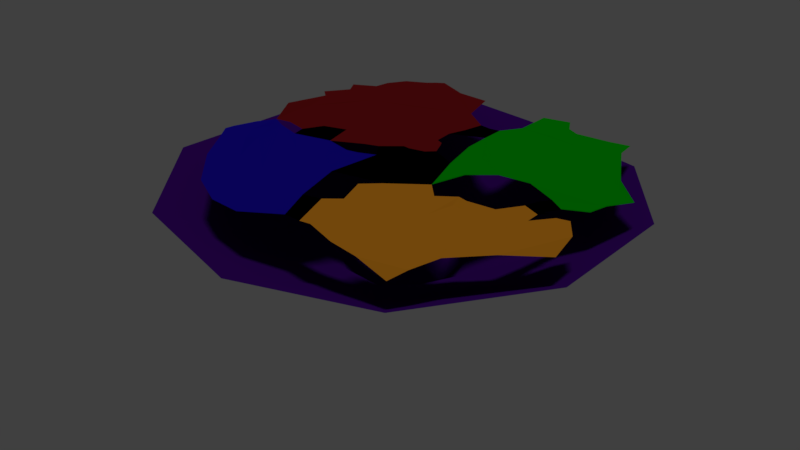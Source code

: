 # Source: realm_floor.blend  (saved by Blender 2.79.0; exported with 4.5.12 LTS)
import bpy
from mathutils import Matrix  # noqa: F401  (used for matrix-valued properties, if any)

bpy.ops.wm.read_factory_settings(use_empty=True)
scene = bpy.context.scene
scene.name = 'Scene'

# ---- collections
col_collection_1 = bpy.data.collections.new('Collection 1'); scene.collection.children.link(col_collection_1)

# ---- materials (node trees are filled in below, after node groups)
mat_material_001 = bpy.data.materials.new('Material.001')
mat_material_001.alpha_threshold = 0.0
mat_material_001.use_transparent_shadow = False
mat_material_001.diffuse_color = (0.035, 0.001938, 0.1237, 1.0)
mat_material_001.roughness = 0.5
mat_material = bpy.data.materials.new('Material')
mat_material.alpha_threshold = 0.0
mat_material.use_transparent_shadow = False
mat_material.diffuse_color = (0.0, 0.2529, 0.0006714, 1.0)
mat_material.roughness = 0.5
mat_material_002 = bpy.data.materials.new('Material.002')
mat_material_002.alpha_threshold = 0.0
mat_material_002.use_transparent_shadow = False
mat_material_002.diffuse_color = (0.4575, 0.1723, 0.009627, 1.0)
mat_material_002.roughness = 0.5
mat_material_003 = bpy.data.materials.new('Material.003')
mat_material_003.alpha_threshold = 0.0
mat_material_003.use_transparent_shadow = False
mat_material_003.diffuse_color = (0.00704, 0.002137, 0.2598, 1.0)
mat_material_003.roughness = 0.5
mat_material_004 = bpy.data.materials.new('Material.004')
mat_material_004.alpha_threshold = 0.0
mat_material_004.use_transparent_shadow = False
mat_material_004.diffuse_color = (0.1282, 0.00512, 0.006256, 1.0)
mat_material_004.roughness = 0.5
mat_material_005 = bpy.data.materials.new('Material.005')
mat_material_005.alpha_threshold = 0.0
mat_material_005.use_transparent_shadow = False
mat_material_005.diffuse_color = (0.0, 0.0, 0.0, 1.0)
mat_material_005.roughness = 0.5
mat_material_007 = bpy.data.materials.new('Material.007')
mat_material_007.alpha_threshold = 0.0
mat_material_007.use_transparent_shadow = False
mat_material_007.diffuse_color = (0.3032, 0.03734, 0.0, 1.0)
mat_material_007.specular_color = (0.9404, 1.0, 1.0)
mat_material_007.roughness = 0.5
mat_material_007.specular_intensity = 0.6824
mat_material_006 = bpy.data.materials.new('Material.006')
mat_material_006.alpha_threshold = 0.0
mat_material_006.use_transparent_shadow = False
mat_material_006.diffuse_color = (0.03237, 0.002476, 0.1025, 1.0)
mat_material_006.roughness = 0.5

# ---- material node trees

# ---- world
world_world = bpy.data.worlds.new('World'); scene.world = world_world
world_world.color = (0.05088, 0.05088, 0.05088)
world_world.use_sun_shadow = False
world_world.sun_shadow_jitter_overblur = 0.0
world_world.cycles.sampling_method = 'MANUAL'

# ---- lights
light_sun = bpy.data.lights.new('Sun', 'SUN')
light_sun.transmission_factor = 0.0
light_sun.angle = 0.1993
light_sun.energy = 1.0
light_sun.shadow_buffer_clip_start = 0.5
light_sun.shadow_soft_size = 0.1
light_sun.shadow_cascade_max_distance = 1000.0

# ---- meshes
me_plane = bpy.data.meshes.new('Plane')
me_plane.from_pydata([(1.131, 0.6631, -1.233), (-0.08247, 1.057, -1.233), (-0.8326, 0.02495, -1.233), (-0.08247, -1.008, -1.233), (1.131, -0.6132, -1.233), (0.253, 0.02495, -1.904), (-2.027, -3.155, -0.04238), (-3.597, -1.218, -0.04238), (3.995, -1.165, 0.02494), (0.2474, -3.823, -0.04238), (3.995, 1.213, 0.02494), (0.05582, 0.6318, -1.723), (0.5721, 1.007, -1.329), (-0.5823, 0.6318, -1.329), (0.7693, 0.4, -1.723), (-0.5823, -0.5819, -1.329), (-0.3851, 0.02495, -1.723), (0.7693, -0.3501, -1.723), (1.286, 0.02495, -1.329), (0.5721, -0.957, -1.329), (2.509, -3.089, -0.04238), (0.05582, -0.5819, -1.723), (-1.855, 3.787, -0.04238), (-3.412, 1.213, -0.04238), (2.681, 2.99, -0.04238), (0.2607, 3.553, -0.04238), (2.482, -2.58, 0.3532), (3.145, -1.552, 0.3721), (2.622, -2.08, 0.3658), (3.65, -0.5121, 0.4017), (3.498, 0.6513, 0.3645), (-1.778, -2.376, 0.3008), (3.687, 1.126, 0.3077), (3.354, -0.08909, 0.3706), (2.341, -2.862, 0.2608), (1.101, -2.576, 0.298), (-2.063, 1.894, 0.2816), (2.404, -1.54, 0.32), (-0.478, -2.844, 0.3592), (-2.619, 0.06141, 0.3338), (2.557, 1.502, 0.3225), (0.3925, -1.532, 0.3388), (-0.07159, 0.5309, 0.3334), (-1.104, -0.8512, 0.3084), (-0.3513, 0.824, 0.3192), (0.2306, 0.9995, 0.3544), (3.706, -1.01, 0.3087), (-1.787, 3.427, 0.2486), (2.577, 2.984, 0.2905), (1.654, -2.687, 0.3108), (-2.787, 1.459, 0.3192), (-2.669, 0.9913, 0.3003), (-2.225, -0.9202, 0.2984), (-2.931, 0.6618, 0.3761), (-2.978, -0.6068, 0.3202), (-2.414, -1.687, 0.3191), (-2.766, -1.096, 0.3394), (-2.449, -0.4534, 0.3109), (-2.81, -0.2234, 0.33), (-2.413, -0.8489, 0.3364), (-2.987, -0.7731, 0.3303), (-2.607, -0.5504, 0.3367), (-2.511, 1.805, 0.2842), (-1.828, 2.469, 0.2863), (-2.935, 1.589, 0.3271), (-2.662, 1.986, 0.3176), (-1.679, 2.854, 0.2803), (-2.738, 2.162, 0.3454), (-2.28, 2.257, 0.2914), (-2.397, 2.417, 0.3207), (-1.814, 3.168, 0.314), (-2.323, 2.651, 0.3343), (-2.056, 2.723, 0.2857), (-2.138, 2.969, 0.3248), (-0.9107, 3.026, 0.3609), (-1.495, 3.305, 0.3417), (1.251, 2.661, 0.3209), (1.29, 3.21, 0.3031), (2.155, 2.642, 0.3084), (1.812, 2.065, 0.3072), (2.54, 2.261, 0.3371), (1.383, 2.433, 0.3304), (2.067, 2.321, 0.3327), (3.21, 1.559, 0.3601), (2.66, 2.546, 0.3339), (2.668, 1.975, 0.337), (2.916, 2.079, 0.3685), (2.241, 2.876, 0.3101), (1.483, 2.875, 0.3363), (1.713, 2.591, 0.3356), (1.705, 2.738, 0.3527), (-0.7528, -0.207, 0.3595), (-0.3982, 0.5184, 0.3192), (-1.273, -0.03774, 0.3267), (-1.987, 0.03759, 0.3237), (-1.935, -0.1884, 0.3254), (1.075, -0.3285, 0.3384), (0.4982, -0.7811, 0.3497), (0.365, 0.6899, 0.349), (1.256, 0.2622, 0.3415), (1.351, -0.617, 0.3403), (2.609, 0.2186, 0.3256), (2.853, -0.3948, 0.3336), (2.542, -0.009561, 0.329), (1.037, 0.9557, 0.3173), (2.196, 0.6407, 0.3432), (1.655, 1.418, 0.313), (1.667, -0.433, 0.3561), (1.561, -1.534, 0.3274), (2.308, -0.4134, 0.3461), (1.094, -1.139, 0.3185), (1.622, -1.108, 0.3162), (1.666, 0.5626, 0.3556), (-1.14, -2.715, 0.2952), (-1.374, -1.482, 0.2912), (-2.519, -0.2062, 0.3075), (0.2469, -1.052, 0.3645), (-0.9122, -0.5729, 0.3187), (-2.305, -0.1162, 0.3603), (-0.4076, -0.9279, 0.3401), (-0.8256, -1.694, 0.2952), (-0.2059, -1.776, 0.3147), (-2.014, -1.339, 0.2888), (-2.315, -0.6588, 0.3024), (-0.5301, -0.197, 0.3753), (-1.507, -0.5787, 0.3134), (-2.371, 1.425, 0.2854), (0.5337, -2.384, 0.3063), (-1.553, 1.52, 0.2939), (-1.293, 2.083, 0.2921), (-0.4304, 0.65, 0.3188), (0.2845, 0.8928, 0.3557), (0.09973, 1.065, 0.3479), (0.131, 1.777, 0.3104), (-0.7463, 1.723, 0.3065), (-2.291, 0.06669, 0.3581), (0.03907, -2.392, 0.3002), (-2.698, 0.4884, 0.3052), (-0.1999, 0.5605, 0.3247), (-1.816, 0.3907, 0.3118), (0.1958, 0.602, 0.3268), (0.1376, -1.734, 0.3372), (0.3609, -2.425, 0.3165), (1.725, -0.6505, 0.317), (1.93, -0.6915, 0.3182), (1.832, -0.4723, 0.355), (2.976, 0.2718, 0.2997), (2.71, 0.4428, 0.3026), (2.938, 0.1378, 0.3135), (3.391, 0.3831, 0.3376), (3.143, -0.1313, 0.3669), (2.864, -0.02758, 0.3303), (2.837, -0.1303, 0.3234), (2.996, -0.06937, 0.3625), (0.8535, 3.055, 0.3248), (0.818, 2.46, 0.3071), (-0.214, 2.405, 0.3288), (-0.2997, 2.942, 0.3862), (0.6063, 2.092, 0.3218), (0.2432, 2.07, 0.3334), (0.4589, 1.84, 0.3259), (0.4632, 2.018, 0.3456), (-0.8227, 0.481, 0.3178), (-1.41, 0.5115, 0.3138), (0.6659, 1.147, 0.3549), (0.6439, 1.634, 0.3494), (0.05751, 1.425, 0.3352), (-0.4624, 0.2359, 0.3612), (-0.7206, 0.1734, 0.3501), (0.2709, 0.3799, 0.3249), (0.8117, 0.4788, 0.3412), (-0.2789, -0.03264, 0.3488)], [], [(5, 16, 11), (5, 21, 16), (4, 17, 18), (5, 17, 21), (5, 11, 14), (4, 18, 8), (3, 19, 9), (2, 15, 7), (1, 13, 22), (0, 12, 24), (4, 8, 20), (3, 9, 6), (2, 7, 23), (1, 22, 25), (0, 24, 10), (28, 27, 37), (24, 12, 25), (12, 1, 25), (22, 13, 23), (13, 2, 23), (7, 15, 6), (15, 3, 6), (9, 19, 20), (19, 4, 20), (8, 18, 10), (18, 0, 10), (14, 12, 0), (14, 11, 12), (11, 1, 12), (21, 19, 3), (21, 17, 19), (17, 4, 19), (18, 14, 0), (18, 17, 14), (17, 5, 14), (16, 15, 2), (16, 21, 15), (21, 3, 15), (11, 13, 1), (11, 16, 13), (16, 2, 13), (35, 37, 108, 41, 127), (31, 113, 114), (36, 126, 51, 137, 39, 135, 94, 139, 163, 128), (161, 159, 133, 160), (112, 106, 165, 104), (40, 79, 155, 158, 165, 106), (45, 132, 44, 130, 92, 138, 42, 140, 98, 131), (165, 160, 133, 166), (156, 129, 134), (163, 93, 168, 162), (163, 139, 94, 93), (39, 115, 57, 123, 52, 122, 31, 114, 43, 125, 95, 118), (43, 119, 171, 124, 91, 117), (43, 120, 119), (142, 127, 41, 141), (41, 110, 100, 97, 116), (37, 102, 109), (86, 84, 80, 85), (82, 81, 155, 79), (47, 70, 66, 63, 36, 129, 156, 74, 75), (56, 55, 31, 122, 52, 59), (34, 26, 28, 37, 35, 49), (46, 29, 33, 150, 102, 37, 27), (90, 88, 76, 89), (65, 64, 50, 62), (61, 59, 52, 123, 57), (50, 51, 126, 36, 62), (50, 53, 51), (53, 39, 137, 51), (58, 61, 57, 115, 39), (54, 60, 61, 58), (60, 56, 59, 61), (63, 68, 65, 62, 36), (69, 67, 65, 68), (66, 72, 69, 68, 63), (73, 71, 69, 72), (70, 73, 72, 66), (157, 74, 156), (76, 154, 155, 81), (76, 88, 77, 154), (80, 82, 79, 40, 85), (78, 89, 76, 81, 82), (83, 86, 85, 40), (87, 90, 89, 78), (87, 78, 48), (93, 95, 125, 43), (93, 94, 95), (93, 43, 117, 91), (97, 96, 171, 119), (97, 100, 96), (96, 170, 169, 171), (96, 99, 170), (99, 104, 165, 164, 170), (109, 102, 152, 103), (110, 111, 143, 107, 100), (41, 108, 111, 110), (108, 37, 109, 144, 111), (105, 40, 106, 112), (103, 148, 146, 101), (30, 40, 105, 147), (119, 120, 121), (120, 38, 136, 121), (114, 120, 43), (114, 113, 120), (113, 38, 120), (136, 142, 141, 121), (134, 128, 163), (134, 129, 128), (129, 36, 128), (166, 134, 163), (166, 133, 134), (133, 159, 156, 134), (143, 145, 107), (145, 143, 144), (32, 83, 40, 30), (101, 146, 147), (146, 149, 30, 147), (152, 153, 151, 103), (158, 161, 160, 165), (130, 44, 163, 162), (44, 132, 166, 163), (138, 92, 168, 167), (98, 140, 169, 170), (92, 130, 162, 168), (42, 138, 167, 171), (140, 42, 171, 169), (84, 48, 80), (82, 48, 78), (80, 48, 82), (104, 99, 112), (111, 144, 143), (145, 144, 109), (103, 151, 148)])
me_plane.polygons.foreach_set('material_index', [0, 0, 0, 0, 0, 0, 0, 0, 0, 0, 0, 0, 0, 0, 0, 2, 0, 0, 0, 0, 0, 0, 0, 0, 0, 0, 0, 0, 0, 0, 0, 0, 0, 0, 0, 0, 0, 0, 0, 0, 0, 2, 3, 4, 5, 1, 1, 4, 5, 4, 4, 5, 3, 3, 3, 2, 2, 2, 1, 1, 4, 3, 2, 2, 1, 4, 3, 4, 4, 4, 3, 3, 3, 4, 4, 4, 4, 4, 4, 1, 1, 1, 1, 1, 1, 1, 3, 5, 3, 5, 2, 5, 1, 1, 2, 2, 2, 2, 1, 5, 1, 3, 3, 3, 3, 3, 5, 4, 4, 4, 4, 4, 4, 2, 2, 1, 5, 1, 5, 5, 4, 4, 4, 5, 4, 5, 5, 1, 1, 1, 1, 2, 2, 5])
_uv = me_plane.uv_layers.new(name='UVMap')
_uv.uv.foreach_set('vector', [0.7619, 0.257, 0.727, 0.2662, 0.7411, 0.2277, 0.7619, 0.257, 0.7544, 0.2898, 0.727, 0.2662, 0.5808, 0.5779, 0.6087, 0.5818, 0.5866, 0.6128, 0.7619, 0.257, 0.7854, 0.2658, 0.7544, 0.2898, 0.7619, 0.257, 0.7411, 0.2277, 0.7772, 0.2274, 0.5808, 0.5779, 0.5866, 0.6128, 0.5079, 0.6154, 0.7395, 0.3096, 0.7723, 0.2968, 0.747, 0.4032, 0.6929, 0.2695, 0.7139, 0.2972, 0.5739, 0.3469, 0.7168, 0.2039, 0.7005, 0.235, 0.5963, 0.1108, 0.7783, 0.2035, 0.7507, 0.1962, 0.7799, 0.0808, 0.5808, 0.5779, 0.5079, 0.6154, 0.511, 0.5077, 0.7395, 0.3096, 0.747, 0.4032, 0.6525, 0.4068, 0.6929, 0.2695, 0.5739, 0.3469, 0.5591, 0.2415, 0.7168, 0.2039, 0.5963, 0.1108, 0.6807, 0.09098, 0.7783, 0.2035, 0.7799, 0.0808, 0.8455, 0.1371, 0.3293, 0.3849, 0.2861, 0.4169, 0.3014, 0.3838, 0.7799, 0.0808, 0.7507, 0.1962, 0.6807, 0.09098, 0.7507, 0.1962, 0.7168, 0.2039, 0.6807, 0.09098, 0.5963, 0.1108, 0.7005, 0.235, 0.5591, 0.2415, 0.7005, 0.235, 0.6929, 0.2695, 0.5591, 0.2415, 0.5739, 0.3469, 0.7139, 0.2972, 0.6525, 0.4068, 0.7139, 0.2972, 0.7395, 0.3096, 0.6525, 0.4068, 0.747, 0.4032, 0.7723, 0.2968, 0.8282, 0.3404, 0.5866, 0.5474, 0.5808, 0.5779, 0.511, 0.5077, 0.5079, 0.6154, 0.5866, 0.6128, 0.5102, 0.7116, 0.7951, 0.2344, 0.7783, 0.2035, 0.8455, 0.1371, 0.3181, 0.8981, 0.2923, 0.8981, 0.3098, 0.8687, 0.7772, 0.2274, 0.7411, 0.2277, 0.7507, 0.1962, 0.7411, 0.2277, 0.7168, 0.2039, 0.7507, 0.1962, 0.3793, 0.5562, 0.3959, 0.5195, 0.4034, 0.5497, 0.6096, 0.553, 0.6087, 0.5818, 0.5866, 0.5474, 0.6087, 0.5818, 0.5808, 0.5779, 0.5866, 0.5474, 0.5866, 0.6128, 0.6096, 0.6185, 0.5823, 0.6403, 0.5866, 0.6128, 0.6087, 0.5818, 0.6096, 0.6185, 0.7854, 0.2658, 0.7619, 0.257, 0.7772, 0.2274, 0.727, 0.2662, 0.7139, 0.2972, 0.6929, 0.2695, 0.727, 0.2662, 0.7544, 0.2898, 0.7139, 0.2972, 0.3793, 0.5562, 0.4034, 0.5497, 0.4034, 0.5848, 0.7411, 0.2277, 0.7005, 0.235, 0.7168, 0.2039, 0.7411, 0.2277, 0.727, 0.2662, 0.7005, 0.235, 0.727, 0.2662, 0.6929, 0.2695, 0.7005, 0.235, 0.3735, 0.3006, 0.3014, 0.3838, 0.3085, 0.3357, 0.313, 0.2519, 0.3636, 0.2834, 0.3476, 0.1497, 0.3665, 0.1851, 0.3186, 0.1634, 0.1508, 0.09569, 0.1771, 0.09426, 0.2053, 0.08192, 0.2321, 0.0778, 0.2562, 0.09004, 0.2492, 0.1084, 0.2516, 0.1214, 0.2058, 0.1145, 0.1988, 0.1621, 0.1748, 0.1289, 0.1201, 0.2391, 0.1191, 0.2256, 0.1359, 0.2291, 0.1289, 0.2425, 0.1996, 0.3229, 0.132, 0.3082, 0.1371, 0.2466, 0.1634, 0.267, 0.1214, 0.3562, 0.1097, 0.3167, 0.09343, 0.2398, 0.1139, 0.2487, 0.1371, 0.2466, 0.132, 0.3082, 0.1771, 0.2361, 0.1763, 0.228, 0.1906, 0.2112, 0.2006, 0.2077, 0.2065, 0.2037, 0.2005, 0.2204, 0.1989, 0.2264, 0.1981, 0.2341, 0.194, 0.2432, 0.1819, 0.2387, 0.1371, 0.2466, 0.1289, 0.2425, 0.1359, 0.2291, 0.1534, 0.2331, 0.1037, 0.2176, 0.1209, 0.1352, 0.1449, 0.1684, 0.1988, 0.1621, 0.2464, 0.1639, 0.236, 0.1937, 0.206, 0.1761, 0.1988, 0.1621, 0.2058, 0.1145, 0.2516, 0.1214, 0.2464, 0.1639, 0.2562, 0.09004, 0.2676, 0.09748, 0.279, 0.1049, 0.2905, 0.1124, 0.3019, 0.1198, 0.325, 0.1344, 0.3476, 0.1497, 0.3186, 0.1634, 0.2894, 0.1764, 0.2821, 0.1612, 0.2622, 0.122, 0.2617, 0.1094, 0.2894, 0.1764, 0.2829, 0.2189, 0.2397, 0.2041, 0.2524, 0.2067, 0.2479, 0.1965, 0.2781, 0.1879, 0.2894, 0.1764, 0.3383, 0.1975, 0.2829, 0.2189, 0.3695, 0.277, 0.3636, 0.2834, 0.313, 0.2519, 0.3277, 0.2536, 0.313, 0.2519, 0.291, 0.3002, 0.2497, 0.319, 0.2755, 0.2605, 0.2866, 0.2526, 0.3014, 0.3838, 0.2237, 0.3929, 0.2307, 0.3564, 0.09439, 0.3708, 0.07201, 0.3503, 0.08809, 0.355, 0.1047, 0.3556, 0.09064, 0.3217, 0.08992, 0.2934, 0.09343, 0.2398, 0.1097, 0.3167, 0.05972, 0.1018, 0.07954, 0.1091, 0.08965, 0.1243, 0.1058, 0.1216, 0.1508, 0.09569, 0.1209, 0.1352, 0.1037, 0.2176, 0.07678, 0.1444, 0.07045, 0.1244, 0.3136, 0.1036, 0.3495, 0.134, 0.3476, 0.1497, 0.325, 0.1344, 0.3019, 0.1198, 0.3022, 0.1109, 0.3758, 0.3845, 0.35, 0.3852, 0.3293, 0.3849, 0.3014, 0.3838, 0.3735, 0.3006, 0.3563, 0.3488, 0.26, 0.4428, 0.2291, 0.4313, 0.2035, 0.4111, 0.2136, 0.402, 0.2237, 0.3929, 0.3014, 0.3838, 0.2861, 0.4169, 0.0735, 0.2932, 0.06595, 0.2896, 0.08277, 0.2681, 0.08194, 0.3055, 0.1461, 0.07238, 0.1823, 0.05784, 0.1702, 0.06914, 0.1605, 0.08241, 0.2875, 0.09566, 0.3022, 0.1109, 0.3019, 0.1198, 0.2905, 0.1124, 0.279, 0.1049, 0.1702, 0.06914, 0.2053, 0.08192, 0.1771, 0.09426, 0.1508, 0.09569, 0.1605, 0.08241, 0.1702, 0.06914, 0.2297, 0.06439, 0.2053, 0.08192, 0.2297, 0.06439, 0.2562, 0.09004, 0.2321, 0.0778, 0.2053, 0.08192, 0.2652, 0.07932, 0.2875, 0.09566, 0.279, 0.1049, 0.2676, 0.09748, 0.2562, 0.09004, 0.2988, 0.07257, 0.3001, 0.08709, 0.2875, 0.09566, 0.2652, 0.07932, 0.3001, 0.08709, 0.3136, 0.1036, 0.3022, 0.1109, 0.2875, 0.09566, 0.1058, 0.1216, 0.1378, 0.08616, 0.1461, 0.07238, 0.1605, 0.08241, 0.1508, 0.09569, 0.1235, 0.08292, 0.1453, 0.06276, 0.1461, 0.07238, 0.1378, 0.08616, 0.08965, 0.1243, 0.1078, 0.09595, 0.1235, 0.08292, 0.1378, 0.08616, 0.1058, 0.1216, 0.08828, 0.08916, 0.1151, 0.08537, 0.1235, 0.08292, 0.1078, 0.09595, 0.07954, 0.1091, 0.08828, 0.08916, 0.1078, 0.09595, 0.08965, 0.1243, 0.07434, 0.1933, 0.07678, 0.1444, 0.1037, 0.2176, 0.08277, 0.2681, 0.05695, 0.2464, 0.09343, 0.2398, 0.08992, 0.2934, 0.08277, 0.2681, 0.06595, 0.2896, 0.04449, 0.2781, 0.05695, 0.2464, 0.08809, 0.355, 0.09064, 0.3217, 0.1097, 0.3167, 0.1214, 0.3562, 0.1047, 0.3556, 0.06571, 0.3304, 0.08194, 0.3055, 0.08277, 0.2681, 0.08992, 0.2934, 0.09064, 0.3217, 0.124, 0.3922, 0.09439, 0.3708, 0.1047, 0.3556, 0.1214, 0.3562, 0.0582, 0.3306, 0.0735, 0.2932, 0.08194, 0.3055, 0.06571, 0.3304, 0.3965, 0.6949, 0.06571, 0.3304, 0.04726, 0.3348, 0.2464, 0.1639, 0.2622, 0.122, 0.2821, 0.1612, 0.2894, 0.1764, 0.2464, 0.1639, 0.2516, 0.1214, 0.2622, 0.122, 0.2464, 0.1639, 0.2894, 0.1764, 0.2781, 0.1879, 0.2479, 0.1965, 0.2755, 0.2605, 0.2497, 0.2962, 0.2397, 0.2041, 0.2829, 0.2189, 0.2755, 0.2605, 0.2497, 0.319, 0.2497, 0.2962, 0.2497, 0.2962, 0.1973, 0.2719, 0.2104, 0.2488, 0.2397, 0.2041, 0.2497, 0.2962, 0.2108, 0.304, 0.1973, 0.2719, 0.2108, 0.304, 0.1634, 0.267, 0.1371, 0.2466, 0.1652, 0.2564, 0.1973, 0.2719, 0.2307, 0.3564, 0.2237, 0.3929, 0.2167, 0.3862, 0.2124, 0.3625, 0.291, 0.3002, 0.2831, 0.3294, 0.2523, 0.3304, 0.2419, 0.3254, 0.2497, 0.319, 0.313, 0.2519, 0.3085, 0.3357, 0.2831, 0.3294, 0.291, 0.3002, 0.3085, 0.3357, 0.3014, 0.3838, 0.2307, 0.3564, 0.2569, 0.3429, 0.2831, 0.3294, 0.1851, 0.3409, 0.1214, 0.3562, 0.132, 0.3082, 0.1996, 0.3229, 0.2124, 0.3625, 0.2009, 0.3909, 0.1938, 0.3925, 0.2006, 0.3684, 0.1738, 0.4242, 0.1214, 0.3562, 0.1851, 0.3409, 0.1843, 0.3694, 0.2829, 0.2189, 0.3383, 0.1975, 0.3353, 0.2389, 0.3383, 0.1975, 0.3812, 0.2512, 0.3652, 0.2533, 0.3353, 0.2389, 0.3186, 0.1634, 0.3383, 0.1975, 0.2894, 0.1764, 0.3186, 0.1634, 0.3665, 0.1851, 0.3383, 0.1975, 0.3665, 0.1851, 0.3812, 0.2512, 0.3383, 0.1975, 0.3652, 0.2533, 0.3695, 0.277, 0.3277, 0.2536, 0.3353, 0.2389, 0.1449, 0.1684, 0.1748, 0.1289, 0.1988, 0.1621, 0.1449, 0.1684, 0.1209, 0.1352, 0.1748, 0.1289, 0.1209, 0.1352, 0.1508, 0.09569, 0.1748, 0.1289, 0.1534, 0.2331, 0.1449, 0.1684, 0.1988, 0.1621, 0.1534, 0.2331, 0.1359, 0.2291, 0.1449, 0.1684, 0.1359, 0.2291, 0.1191, 0.2256, 0.1037, 0.2176, 0.1449, 0.1684, 0.2523, 0.3304, 0.2439, 0.3337, 0.2419, 0.3254, 0.2439, 0.3337, 0.2523, 0.3304, 0.2569, 0.3429, 0.14, 0.4248, 0.124, 0.3922, 0.1214, 0.3562, 0.1738, 0.4242, 0.2006, 0.3684, 0.1938, 0.3925, 0.1843, 0.3694, 0.1938, 0.3925, 0.1834, 0.4123, 0.1738, 0.4242, 0.1843, 0.3694, 0.2167, 0.3862, 0.2105, 0.3969, 0.2107, 0.3874, 0.2124, 0.3625, 0.1139, 0.2487, 0.1201, 0.2391, 0.1289, 0.2425, 0.1371, 0.2466, 0.2006, 0.2077, 0.1906, 0.2112, 0.1988, 0.1621, 0.206, 0.1761, 0.1906, 0.2112, 0.1763, 0.228, 0.1534, 0.2331, 0.1988, 0.1621, 0.2005, 0.2204, 0.2065, 0.2037, 0.236, 0.1937, 0.2254, 0.2035, 0.194, 0.2432, 0.1981, 0.2341, 0.2104, 0.2488, 0.1973, 0.2719, 0.2065, 0.2037, 0.2006, 0.2077, 0.206, 0.1761, 0.236, 0.1937, 0.1989, 0.2264, 0.2005, 0.2204, 0.2254, 0.2035, 0.2397, 0.2041, 0.1981, 0.2341, 0.1989, 0.2264, 0.2397, 0.2041, 0.2104, 0.2488, 0.07201, 0.3503, 0.04726, 0.3348, 0.08809, 0.355, 0.09064, 0.3217, 0.04726, 0.3348, 0.06571, 0.3304, 0.08809, 0.355, 0.04726, 0.3348, 0.09064, 0.3217, 0.1634, 0.267, 0.966, 0.945, 0.1996, 0.3229, 0.2831, 0.3294, 0.2569, 0.3429, 0.2523, 0.3304, 0.2439, 0.3337, 0.2569, 0.3429, 0.2307, 0.3564, 0.2124, 0.3625, 0.2925, 0.9677, 0.2009, 0.3909])
me_plane.materials.append(mat_material_001)
me_plane.materials.append(mat_material)
me_plane.materials.append(mat_material_002)
me_plane.materials.append(mat_material_003)
me_plane.materials.append(mat_material_004)
me_plane.materials.append(mat_material_005)
me_plane.materials.append(mat_material_007)
me_plane.materials.append(mat_material_006)
me_plane.use_remesh_preserve_volume = False
me_plane.use_remesh_preserve_attributes = False
me_plane.use_mirror_vertex_groups = False
me_plane.update()

# ---- objects
ob_sun = bpy.data.objects.new('Sun', light_sun)
ob_plane = bpy.data.objects.new('Plane', me_plane)

# ---- transforms, parenting, visibility, modifiers, constraints
ob_sun.location = (-3.284, -0.9385, 3.954)
ob_sun.lineart.crease_threshold = 0.0
ob_plane.location = (0.0, 0.0, 0.0)
ob_plane.scale = (1.156, 1.156, 1.156)
ob_plane.lineart.crease_threshold = 0.0

# ---- collection membership
col_collection_1.objects.link(ob_sun)
col_collection_1.objects.link(ob_plane)

# ---- scene / render settings (as saved in the file)
scene.frame_start = 1; scene.frame_end = 250; scene.frame_set(3)
scene.render.engine = 'BLENDER_EEVEE_NEXT'
scene.render.resolution_percentage = 50
scene.render.dither_intensity = 0.0
scene.cycles.use_denoising = False
scene.cycles.samples = 128
scene.cycles.sampling_pattern = 'TABULATED_SOBOL'
scene.cycles.use_adaptive_sampling = False
scene.cycles.use_light_tree = False
scene.cycles.blur_glossy = 0.0
scene.cycles.sample_clamp_indirect = 0.0
scene.view_settings.view_transform = 'Standard'
bpy.context.view_layer.update()

# ---- added for rendering (the .blend has no active camera): camera
cam_auto = bpy.data.cameras.new('AutoCamera')
cam_auto.lens = 50.0
cam_auto.sensor_width = 36.0
cam_auto.clip_end = 1000.0
ob_auto_camera = bpy.data.objects.new('AutoCamera', cam_auto)
scene.collection.objects.link(ob_auto_camera)
ob_auto_camera.location = (11.9925, -14.1366, 8.54137)
ob_auto_camera.rotation_euler = (1.09748, -7.21219e-08, 0.694738)
scene.camera = ob_auto_camera
bpy.context.view_layer.update()
